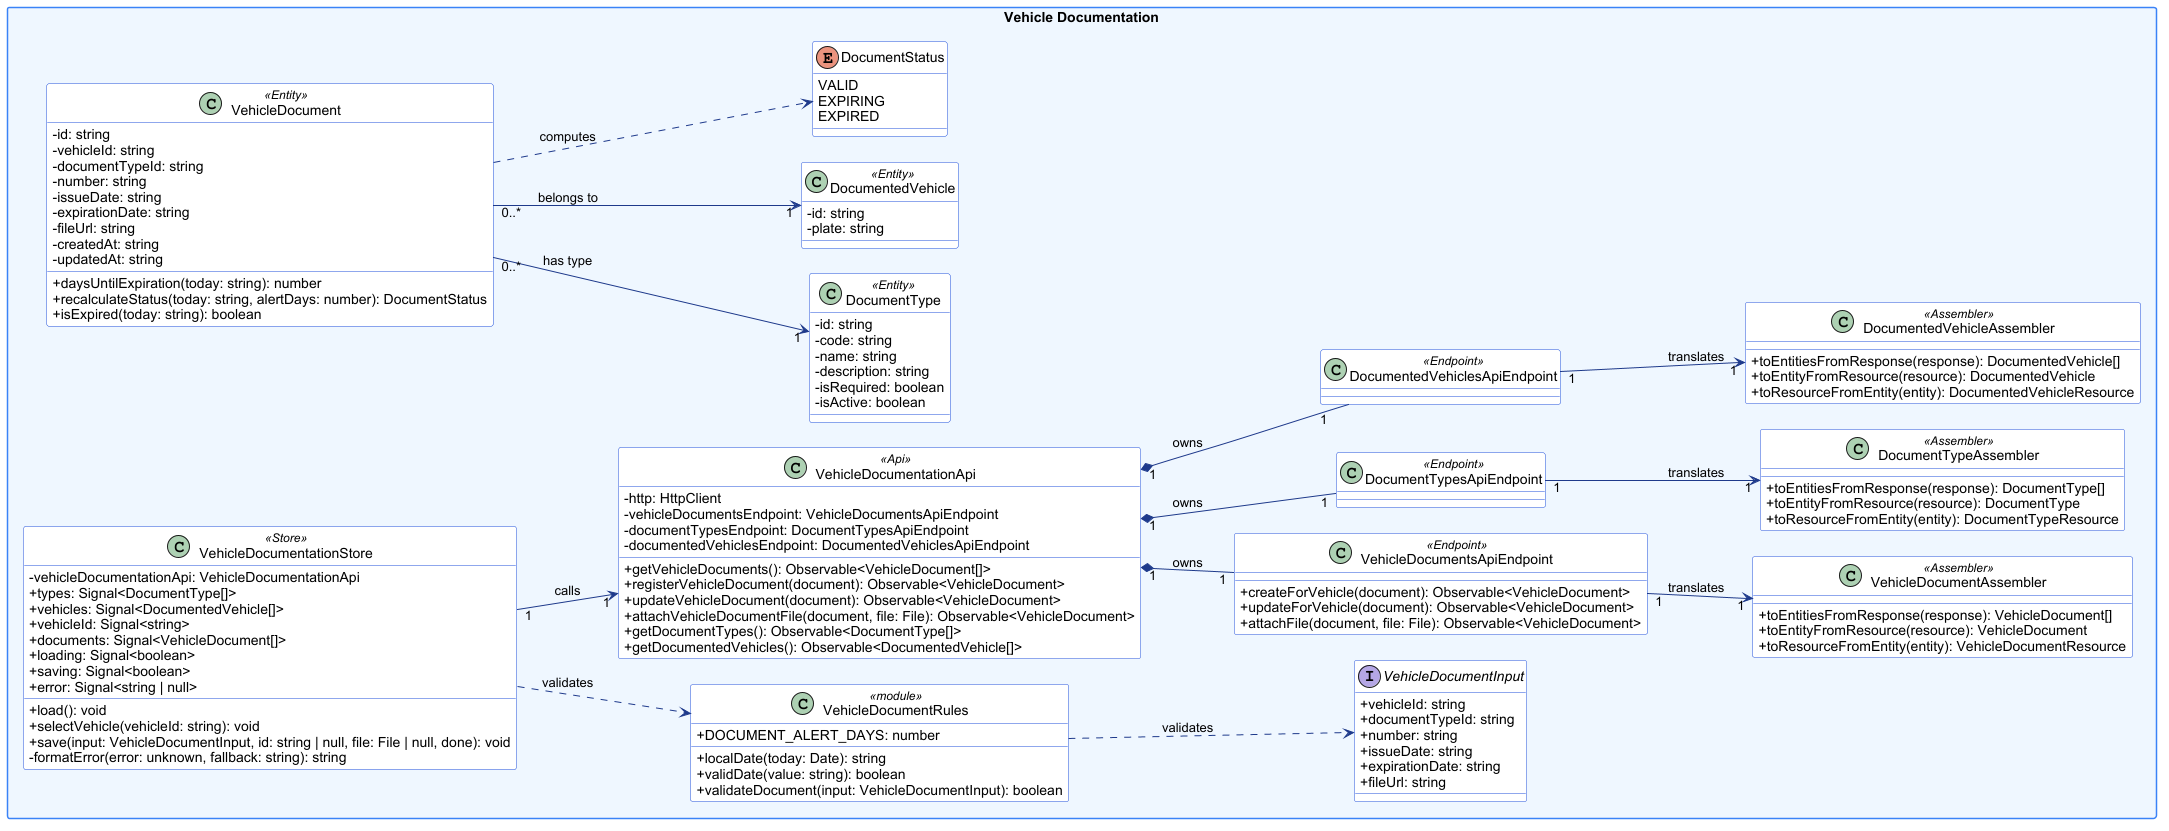

The diagram above was rendered by PlantUML. Its source (embedded in the PNG):
@startuml
' FleetSafe - Single-Page Application (TypeScript / Angular)
' Naming conventions applied (TypeScript):
'   - Classes, interfaces and assemblers: PascalCase
'   - Attributes and methods: camelCase
'   - Enumerations: TypeScript enums, with their values in UPPER_SNAKE_CASE as in the code
'   - Private attributes of the domain classes: prefixed with # in the code (e.g. #id), shown here with -
'   - / before a name = getter (derived, read-only property)
'   - <<Action Endpoint>> = non-CRUD endpoint that extends ErrorHandlingEnabledBaseType; <<Endpoint>> = CRUD endpoint that extends BaseApiEndpoint
'   - <<Api>> = API facade of the context; it extends BaseApi, an abstract class with no members, so it is not drawn
'   - Signal<T> = Angular signal (read-only); each one has a private writable signal that is not drawn
skinparam classAttributeIconSize 0
skinparam packageStyle rectangle
skinparam shadowing false
skinparam nodesep 25
skinparam ranksep 40
skinparam defaultFontName Arial
skinparam class {
  BackgroundColor #ffffff
  BorderColor #1d4ed8
  ArrowColor #1e3a8a
}
skinparam package {
  BackgroundColor #eff6ff
  BorderColor #3b82f6
}
left to right direction

package "Vehicle Documentation" {
  class DocumentType <<Entity>> {
      - id: string
      - code: string
      - name: string
      - description: string
      - isRequired: boolean
      - isActive: boolean
  }
  class DocumentedVehicle <<Entity>> {
      - id: string
      - plate: string
  }
  class VehicleDocument <<Entity>> {
      - id: string
      - vehicleId: string
      - documentTypeId: string
      - number: string
      - issueDate: string
      - expirationDate: string
      - fileUrl: string
      - createdAt: string
      - updatedAt: string
      + daysUntilExpiration(today: string): number
      + recalculateStatus(today: string, alertDays: number): DocumentStatus
      + isExpired(today: string): boolean
  }
  enum DocumentStatus {
      VALID
      EXPIRING
      EXPIRED
  }
  interface VehicleDocumentInput {
      + vehicleId: string
      + documentTypeId: string
      + number: string
      + issueDate: string
      + expirationDate: string
      + fileUrl: string
  }
  class VehicleDocumentRules <<module>> {
      + DOCUMENT_ALERT_DAYS: number
      + localDate(today: Date): string
      + validDate(value: string): boolean
      + validateDocument(input: VehicleDocumentInput): boolean
  }
  class VehicleDocumentationStore <<Store>> {
      - vehicleDocumentationApi: VehicleDocumentationApi
      + types: Signal<DocumentType[]>
      + vehicles: Signal<DocumentedVehicle[]>
      + vehicleId: Signal<string>
      + documents: Signal<VehicleDocument[]>
      + loading: Signal<boolean>
      + saving: Signal<boolean>
      + error: Signal<string | null>
      + load(): void
      + selectVehicle(vehicleId: string): void
      + save(input: VehicleDocumentInput, id: string | null, file: File | null, done): void
      - formatError(error: unknown, fallback: string): string
  }
  class VehicleDocumentationApi <<Api>> {
      - http: HttpClient
      - vehicleDocumentsEndpoint: VehicleDocumentsApiEndpoint
      - documentTypesEndpoint: DocumentTypesApiEndpoint
      - documentedVehiclesEndpoint: DocumentedVehiclesApiEndpoint
      + getVehicleDocuments(): Observable<VehicleDocument[]>
      + registerVehicleDocument(document): Observable<VehicleDocument>
      + updateVehicleDocument(document): Observable<VehicleDocument>
      + attachVehicleDocumentFile(document, file: File): Observable<VehicleDocument>
      + getDocumentTypes(): Observable<DocumentType[]>
      + getDocumentedVehicles(): Observable<DocumentedVehicle[]>
  }
  class VehicleDocumentsApiEndpoint <<Endpoint>> {
      + createForVehicle(document): Observable<VehicleDocument>
      + updateForVehicle(document): Observable<VehicleDocument>
      + attachFile(document, file: File): Observable<VehicleDocument>
  }
  class DocumentTypesApiEndpoint <<Endpoint>> {
  }
  class DocumentedVehiclesApiEndpoint <<Endpoint>> {
  }
  class VehicleDocumentAssembler <<Assembler>> {
      + toEntitiesFromResponse(response): VehicleDocument[]
      + toEntityFromResource(resource): VehicleDocument
      + toResourceFromEntity(entity): VehicleDocumentResource
  }
  class DocumentTypeAssembler <<Assembler>> {
      + toEntitiesFromResponse(response): DocumentType[]
      + toEntityFromResource(resource): DocumentType
      + toResourceFromEntity(entity): DocumentTypeResource
  }
  class DocumentedVehicleAssembler <<Assembler>> {
      + toEntitiesFromResponse(response): DocumentedVehicle[]
      + toEntityFromResource(resource): DocumentedVehicle
      + toResourceFromEntity(entity): DocumentedVehicleResource
  }
  VehicleDocument "0..*" --> "1" DocumentType : has type
  VehicleDocument "0..*" --> "1" DocumentedVehicle : belongs to
  VehicleDocument ..> DocumentStatus : computes
  VehicleDocumentRules ..> VehicleDocumentInput : validates
  VehicleDocumentationStore "1" --> "1" VehicleDocumentationApi : calls
  VehicleDocumentationStore ..> VehicleDocumentRules : validates
  VehicleDocumentationApi "1" *-- "1" VehicleDocumentsApiEndpoint : owns
  VehicleDocumentationApi "1" *-- "1" DocumentTypesApiEndpoint : owns
  VehicleDocumentationApi "1" *-- "1" DocumentedVehiclesApiEndpoint : owns
  VehicleDocumentsApiEndpoint "1" --> "1" VehicleDocumentAssembler : translates
  DocumentTypesApiEndpoint "1" --> "1" DocumentTypeAssembler : translates
  DocumentedVehiclesApiEndpoint "1" --> "1" DocumentedVehicleAssembler : translates
}

@enduml